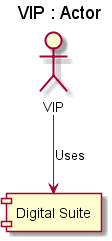

The diagram above was rendered by PlantUML. Its source (embedded in the PNG):
@startuml
title VIP : Actor
actor "VIP"  as P_VIP 

component "Digital Suite"  as S_DIGITAL_SUITE 

   P_VIP --> S_DIGITAL_SUITE : Uses


@enduml